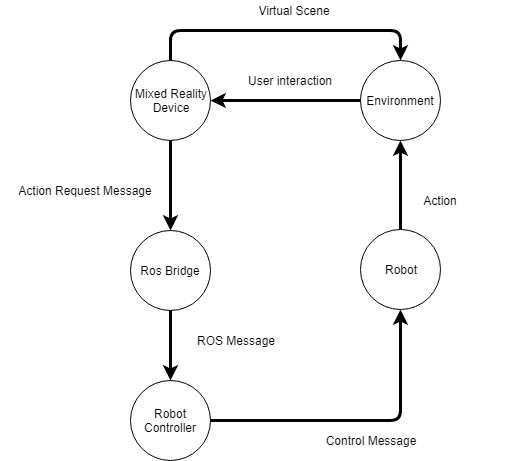

The diagram above was exported from draw.io. Its source (the exported page's mxGraphModel, read from the mxfile embedded in the PNG):
<mxGraphModel dx="1394" dy="755" grid="1" gridSize="10" guides="1" tooltips="1" connect="1" arrows="1" fold="1" page="1" pageScale="1" pageWidth="850" pageHeight="1100" math="0" shadow="0">
  <root>
    <mxCell id="0" />
    <mxCell id="1" parent="0" />
    <mxCell id="YJqG4TqDWiosCABvX7zI-2" value="Environment" style="ellipse;whiteSpace=wrap;html=1;aspect=fixed;" vertex="1" parent="1">
      <mxGeometry x="390" y="60" width="80" height="80" as="geometry" />
    </mxCell>
    <mxCell id="YJqG4TqDWiosCABvX7zI-3" value="Mixed Reality&lt;br&gt;Device&lt;br&gt;" style="ellipse;whiteSpace=wrap;html=1;aspect=fixed;" vertex="1" parent="1">
      <mxGeometry x="160" y="60" width="80" height="80" as="geometry" />
    </mxCell>
    <mxCell id="YJqG4TqDWiosCABvX7zI-4" value="" style="endArrow=classic;html=1;exitX=0.5;exitY=0;exitDx=0;exitDy=0;entryX=0.5;entryY=0;entryDx=0;entryDy=0;strokeWidth=3;" edge="1" parent="1" source="YJqG4TqDWiosCABvX7zI-3" target="YJqG4TqDWiosCABvX7zI-2">
      <mxGeometry width="50" height="50" relative="1" as="geometry">
        <mxPoint x="160" y="210" as="sourcePoint" />
        <mxPoint x="210" y="160" as="targetPoint" />
        <Array as="points">
          <mxPoint x="200" y="30" />
          <mxPoint x="430" y="30" />
        </Array>
      </mxGeometry>
    </mxCell>
    <mxCell id="YJqG4TqDWiosCABvX7zI-5" value="Virtual Scene" style="text;html=1;strokeColor=none;fillColor=none;align=center;verticalAlign=middle;whiteSpace=wrap;rounded=0;" vertex="1" parent="1">
      <mxGeometry x="269" width="110" height="20" as="geometry" />
    </mxCell>
    <mxCell id="YJqG4TqDWiosCABvX7zI-6" value="" style="endArrow=classic;html=1;exitX=0;exitY=0.5;exitDx=0;exitDy=0;entryX=1;entryY=0.5;entryDx=0;entryDy=0;strokeWidth=3;" edge="1" parent="1" source="YJqG4TqDWiosCABvX7zI-2" target="YJqG4TqDWiosCABvX7zI-3">
      <mxGeometry width="50" height="50" relative="1" as="geometry">
        <mxPoint x="160" y="210" as="sourcePoint" />
        <mxPoint x="210" y="160" as="targetPoint" />
      </mxGeometry>
    </mxCell>
    <mxCell id="YJqG4TqDWiosCABvX7zI-7" value="User interaction" style="text;html=1;strokeColor=none;fillColor=none;align=center;verticalAlign=middle;whiteSpace=wrap;rounded=0;" vertex="1" parent="1">
      <mxGeometry x="269" y="70" width="100" height="20" as="geometry" />
    </mxCell>
    <mxCell id="YJqG4TqDWiosCABvX7zI-8" value="Ros Bridge" style="ellipse;whiteSpace=wrap;html=1;aspect=fixed;" vertex="1" parent="1">
      <mxGeometry x="160" y="230" width="80" height="80" as="geometry" />
    </mxCell>
    <mxCell id="YJqG4TqDWiosCABvX7zI-9" value="Robot Controller" style="ellipse;whiteSpace=wrap;html=1;aspect=fixed;" vertex="1" parent="1">
      <mxGeometry x="160" y="380" width="80" height="80" as="geometry" />
    </mxCell>
    <mxCell id="YJqG4TqDWiosCABvX7zI-10" value="Robot" style="ellipse;whiteSpace=wrap;html=1;aspect=fixed;" vertex="1" parent="1">
      <mxGeometry x="390" y="229" width="80" height="80" as="geometry" />
    </mxCell>
    <mxCell id="YJqG4TqDWiosCABvX7zI-11" value="" style="endArrow=classic;html=1;strokeWidth=3;entryX=0.5;entryY=1;entryDx=0;entryDy=0;exitX=0.5;exitY=0;exitDx=0;exitDy=0;" edge="1" parent="1" source="YJqG4TqDWiosCABvX7zI-10" target="YJqG4TqDWiosCABvX7zI-2">
      <mxGeometry width="50" height="50" relative="1" as="geometry">
        <mxPoint x="160" y="530" as="sourcePoint" />
        <mxPoint x="210" y="480" as="targetPoint" />
      </mxGeometry>
    </mxCell>
    <mxCell id="YJqG4TqDWiosCABvX7zI-12" value="Action" style="text;html=1;strokeColor=none;fillColor=none;align=center;verticalAlign=middle;whiteSpace=wrap;rounded=0;" vertex="1" parent="1">
      <mxGeometry x="395" y="190" width="150" height="20" as="geometry" />
    </mxCell>
    <mxCell id="YJqG4TqDWiosCABvX7zI-13" value="" style="endArrow=classic;html=1;strokeWidth=3;exitX=0.5;exitY=1;exitDx=0;exitDy=0;" edge="1" parent="1" source="YJqG4TqDWiosCABvX7zI-3">
      <mxGeometry width="50" height="50" relative="1" as="geometry">
        <mxPoint x="160" y="530" as="sourcePoint" />
        <mxPoint x="200" y="230" as="targetPoint" />
      </mxGeometry>
    </mxCell>
    <mxCell id="YJqG4TqDWiosCABvX7zI-14" value="Action Request Message&lt;br&gt;" style="text;html=1;strokeColor=none;fillColor=none;align=center;verticalAlign=middle;whiteSpace=wrap;rounded=0;" vertex="1" parent="1">
      <mxGeometry x="30" y="180" width="170" height="20" as="geometry" />
    </mxCell>
    <mxCell id="YJqG4TqDWiosCABvX7zI-15" value="" style="endArrow=classic;html=1;strokeWidth=3;exitX=0.5;exitY=1;exitDx=0;exitDy=0;" edge="1" parent="1" source="YJqG4TqDWiosCABvX7zI-8" target="YJqG4TqDWiosCABvX7zI-9">
      <mxGeometry width="50" height="50" relative="1" as="geometry">
        <mxPoint x="30" y="530" as="sourcePoint" />
        <mxPoint x="80" y="480" as="targetPoint" />
      </mxGeometry>
    </mxCell>
    <mxCell id="YJqG4TqDWiosCABvX7zI-16" value="ROS Message" style="text;html=1;strokeColor=none;fillColor=none;align=center;verticalAlign=middle;whiteSpace=wrap;rounded=0;" vertex="1" parent="1">
      <mxGeometry x="210" y="330" width="110" height="20" as="geometry" />
    </mxCell>
    <mxCell id="YJqG4TqDWiosCABvX7zI-17" value="" style="endArrow=classic;html=1;strokeWidth=3;exitX=1;exitY=0.5;exitDx=0;exitDy=0;entryX=0.5;entryY=1;entryDx=0;entryDy=0;" edge="1" parent="1" source="YJqG4TqDWiosCABvX7zI-9" target="YJqG4TqDWiosCABvX7zI-10">
      <mxGeometry width="50" height="50" relative="1" as="geometry">
        <mxPoint x="30" y="530" as="sourcePoint" />
        <mxPoint x="80" y="480" as="targetPoint" />
        <Array as="points">
          <mxPoint x="430" y="420" />
        </Array>
      </mxGeometry>
    </mxCell>
    <mxCell id="YJqG4TqDWiosCABvX7zI-18" value="Control Message" style="text;html=1;strokeColor=none;fillColor=none;align=center;verticalAlign=middle;whiteSpace=wrap;rounded=0;" vertex="1" parent="1">
      <mxGeometry x="350" y="430" width="100" height="20" as="geometry" />
    </mxCell>
  </root>
</mxGraphModel>